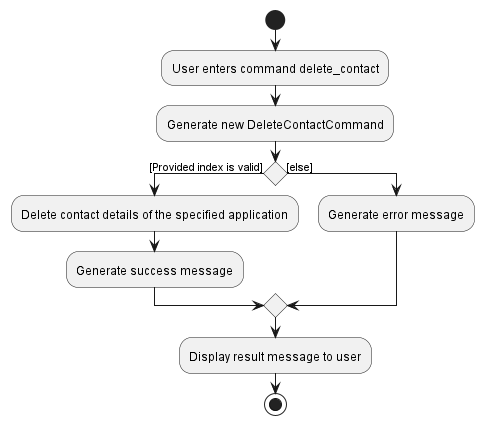

The diagram above was rendered by PlantUML. Its source (embedded in the PNG):
@startuml
start
:User enters command delete_contact;
:Generate new DeleteContactCommand;
if () then ([Provided index is valid])
        :Delete contact details of the specified application;
        :Generate success message;
    else ([else])
    :Generate error message;
    endif
:Display result message to user;
stop
@enduml